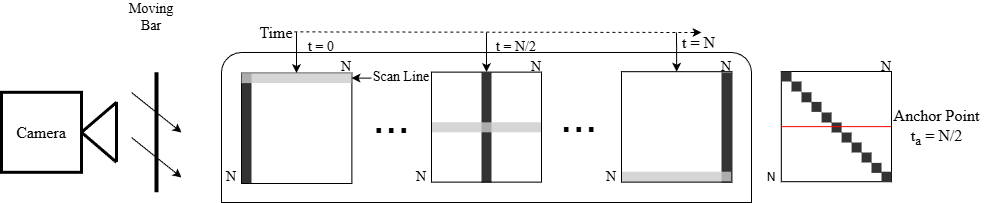

The diagram above was exported from draw.io. Its source (the exported page's mxGraphModel, read from the mxfile embedded in the PNG):
<mxGraphModel dx="2276" dy="784" grid="1" gridSize="10" guides="1" tooltips="1" connect="1" arrows="1" fold="1" page="1" pageScale="1" pageWidth="850" pageHeight="1100" math="0" shadow="0">
  <root>
    <mxCell id="0" />
    <mxCell id="1" parent="0" />
    <mxCell id="5HvYHhdXfJHvVE5p4XiF-14" value="" style="rounded=0;whiteSpace=wrap;html=1;strokeColor=none;fillColor=#333333;" parent="1" vertex="1">
      <mxGeometry x="320" y="130" width="10" height="110" as="geometry" />
    </mxCell>
    <mxCell id="5HvYHhdXfJHvVE5p4XiF-27" value="" style="rounded=0;whiteSpace=wrap;html=1;strokeColor=none;fillColor=#333333;direction=south;flipH=0;flipV=1;" parent="1" vertex="1">
      <mxGeometry x="560" y="130" width="10" height="110" as="geometry" />
    </mxCell>
    <mxCell id="FAjjWPPMiWY_EWfU_TP3-2" value="" style="verticalLabelPosition=bottom;verticalAlign=top;html=1;shape=mxgraph.basic.rect;fillColor2=none;strokeWidth=1;size=20;indent=5;bottom=1;topLeftStyle=rounded;topRightStyle=rounded;bottomRightStyle=default;fillColor=none;" parent="1" vertex="1">
      <mxGeometry x="60" y="110" width="530" height="150" as="geometry" />
    </mxCell>
    <mxCell id="FAjjWPPMiWY_EWfU_TP3-5" value="" style="rounded=0;whiteSpace=wrap;html=1;strokeColor=none;fillColor=#333333;" parent="1" vertex="1">
      <mxGeometry x="80.00000000000001" y="130.6" width="10" height="110.4" as="geometry" />
    </mxCell>
    <mxCell id="FAjjWPPMiWY_EWfU_TP3-6" value="" style="whiteSpace=wrap;html=1;aspect=fixed;fillColor=none;" parent="1" vertex="1">
      <mxGeometry x="80" y="130.6" width="110.4" height="110.4" as="geometry" />
    </mxCell>
    <mxCell id="FAjjWPPMiWY_EWfU_TP3-9" value="" style="rounded=0;whiteSpace=wrap;html=1;strokeColor=none;fillColor=#CCCCCC;opacity=80;" parent="1" vertex="1">
      <mxGeometry x="80" y="130.6" width="110" height="10" as="geometry" />
    </mxCell>
    <mxCell id="FAjjWPPMiWY_EWfU_TP3-13" value="" style="rounded=0;whiteSpace=wrap;html=1;strokeColor=none;fillColor=#CCCCCC;opacity=80;" parent="1" vertex="1">
      <mxGeometry x="270" y="179.8" width="110" height="10" as="geometry" />
    </mxCell>
    <mxCell id="FAjjWPPMiWY_EWfU_TP3-14" value="" style="endArrow=none;dashed=1;html=1;rounded=0;exitX=1.096;exitY=0.47;exitDx=0;exitDy=0;exitPerimeter=0;" parent="1" source="FAjjWPPMiWY_EWfU_TP3-15" edge="1">
      <mxGeometry width="50" height="50" relative="1" as="geometry">
        <mxPoint x="140" y="90" as="sourcePoint" />
        <mxPoint x="540" y="90" as="targetPoint" />
      </mxGeometry>
    </mxCell>
    <mxCell id="FAjjWPPMiWY_EWfU_TP3-15" value="&lt;font style=&quot;font-size: 16px;&quot; face=&quot;Times New Roman&quot;&gt;Time&lt;/font&gt;" style="text;html=1;align=center;verticalAlign=middle;whiteSpace=wrap;rounded=0;" parent="1" vertex="1">
      <mxGeometry x="100" y="80" width="30" height="20" as="geometry" />
    </mxCell>
    <mxCell id="FAjjWPPMiWY_EWfU_TP3-16" value="&lt;font style=&quot;font-size: 45px;&quot;&gt;...&lt;/font&gt;" style="text;html=1;align=center;verticalAlign=middle;whiteSpace=wrap;rounded=0;" parent="1" vertex="1">
      <mxGeometry x="220" y="159.40000000000003" width="20" height="30.2" as="geometry" />
    </mxCell>
    <mxCell id="FAjjWPPMiWY_EWfU_TP3-17" value="" style="endArrow=classic;html=1;rounded=0;entryX=0.5;entryY=0;entryDx=0;entryDy=0;" parent="1" target="FAjjWPPMiWY_EWfU_TP3-9" edge="1">
      <mxGeometry width="50" height="50" relative="1" as="geometry">
        <mxPoint x="135" y="90" as="sourcePoint" />
        <mxPoint x="370" y="60" as="targetPoint" />
      </mxGeometry>
    </mxCell>
    <mxCell id="FAjjWPPMiWY_EWfU_TP3-18" value="" style="endArrow=classic;html=1;rounded=0;entryX=0.5;entryY=0;entryDx=0;entryDy=0;" parent="1" target="5HvYHhdXfJHvVE5p4XiF-3" edge="1">
      <mxGeometry width="50" height="50" relative="1" as="geometry">
        <mxPoint x="325" y="90" as="sourcePoint" />
        <mxPoint x="340" y="130" as="targetPoint" />
      </mxGeometry>
    </mxCell>
    <mxCell id="FAjjWPPMiWY_EWfU_TP3-19" value="&lt;font style=&quot;font-size: 14px;&quot; face=&quot;Times New Roman&quot;&gt;N&lt;/font&gt;" style="text;html=1;align=center;verticalAlign=middle;whiteSpace=wrap;rounded=0;" parent="1" vertex="1">
      <mxGeometry x="180.4" y="119.8" width="10" height="10" as="geometry" />
    </mxCell>
    <mxCell id="FAjjWPPMiWY_EWfU_TP3-20" value="&lt;font style=&quot;font-size: 14px;&quot; face=&quot;Times New Roman&quot;&gt;N&lt;/font&gt;" style="text;html=1;align=center;verticalAlign=middle;whiteSpace=wrap;rounded=0;" parent="1" vertex="1">
      <mxGeometry x="370" y="120.2" width="10" height="10" as="geometry" />
    </mxCell>
    <mxCell id="FAjjWPPMiWY_EWfU_TP3-21" value="&lt;font style=&quot;font-size: 14px;&quot; face=&quot;Times New Roman&quot;&gt;N&lt;/font&gt;" style="text;html=1;align=center;verticalAlign=middle;whiteSpace=wrap;rounded=0;" parent="1" vertex="1">
      <mxGeometry x="60" y="229.60000000000002" width="20" height="10" as="geometry" />
    </mxCell>
    <mxCell id="FAjjWPPMiWY_EWfU_TP3-22" value="&lt;font style=&quot;font-size: 14px;&quot; face=&quot;Times New Roman&quot;&gt;N&lt;/font&gt;" style="text;html=1;align=center;verticalAlign=middle;whiteSpace=wrap;rounded=0;" parent="1" vertex="1">
      <mxGeometry x="250" y="229.6" width="20" height="10" as="geometry" />
    </mxCell>
    <mxCell id="FAjjWPPMiWY_EWfU_TP3-23" value="" style="whiteSpace=wrap;html=1;aspect=fixed;" parent="1" vertex="1">
      <mxGeometry x="619.8" y="129.00000000000003" width="110.2" height="110.2" as="geometry" />
    </mxCell>
    <mxCell id="FAjjWPPMiWY_EWfU_TP3-24" value="" style="rounded=0;whiteSpace=wrap;html=1;strokeColor=none;fillColor=#333333;" parent="1" vertex="1">
      <mxGeometry x="620" y="129" width="10" height="10" as="geometry" />
    </mxCell>
    <mxCell id="FAjjWPPMiWY_EWfU_TP3-36" value="&lt;font style=&quot;font-size: 14px;&quot; face=&quot;Times New Roman&quot;&gt;N&lt;/font&gt;" style="text;html=1;align=center;verticalAlign=middle;whiteSpace=wrap;rounded=0;" parent="1" vertex="1">
      <mxGeometry x="720.2" y="120.20000000000002" width="10" height="10" as="geometry" />
    </mxCell>
    <mxCell id="FAjjWPPMiWY_EWfU_TP3-37" value="N" style="text;html=1;align=center;verticalAlign=middle;whiteSpace=wrap;rounded=0;" parent="1" vertex="1">
      <mxGeometry x="600" y="230.4" width="20" height="10" as="geometry" />
    </mxCell>
    <mxCell id="FAjjWPPMiWY_EWfU_TP3-38" value="&lt;font style=&quot;font-size: 14px;&quot; face=&quot;Times New Roman&quot;&gt;t = 0&lt;/font&gt;" style="text;html=1;align=center;verticalAlign=middle;whiteSpace=wrap;rounded=0;" parent="1" vertex="1">
      <mxGeometry x="140" y="100" width="40" height="10" as="geometry" />
    </mxCell>
    <mxCell id="FAjjWPPMiWY_EWfU_TP3-39" value="&lt;font style=&quot;font-size: 14px;&quot; face=&quot;Times New Roman&quot;&gt;t = N/2&lt;/font&gt;" style="text;html=1;align=center;verticalAlign=middle;whiteSpace=wrap;rounded=0;" parent="1" vertex="1">
      <mxGeometry x="330" y="100" width="50" height="10" as="geometry" />
    </mxCell>
    <mxCell id="FAjjWPPMiWY_EWfU_TP3-42" value="" style="rounded=0;whiteSpace=wrap;html=1;strokeColor=none;fillColor=#CCCCCC;opacity=80;" parent="1" vertex="1">
      <mxGeometry x="460" y="229.2" width="110" height="10" as="geometry" />
    </mxCell>
    <mxCell id="FAjjWPPMiWY_EWfU_TP3-43" value="&lt;font style=&quot;font-size: 45px;&quot;&gt;...&lt;/font&gt;" style="text;html=1;align=center;verticalAlign=middle;whiteSpace=wrap;rounded=0;" parent="1" vertex="1">
      <mxGeometry x="410" y="159.4" width="15" height="29.2" as="geometry" />
    </mxCell>
    <mxCell id="FAjjWPPMiWY_EWfU_TP3-44" value="&lt;font style=&quot;font-size: 14px;&quot; face=&quot;Times New Roman&quot;&gt;N&lt;/font&gt;" style="text;html=1;align=center;verticalAlign=middle;whiteSpace=wrap;rounded=0;" parent="1" vertex="1">
      <mxGeometry x="560" y="119.6" width="10" height="10" as="geometry" />
    </mxCell>
    <mxCell id="FAjjWPPMiWY_EWfU_TP3-45" value="&lt;font style=&quot;font-size: 14px;&quot; face=&quot;Times New Roman&quot;&gt;N&lt;/font&gt;" style="text;html=1;align=center;verticalAlign=middle;whiteSpace=wrap;rounded=0;" parent="1" vertex="1">
      <mxGeometry x="440" y="229.6" width="20" height="10" as="geometry" />
    </mxCell>
    <mxCell id="FAjjWPPMiWY_EWfU_TP3-46" value="&lt;font style=&quot;font-size: 16px;&quot; face=&quot;Times New Roman&quot;&gt;t = N&lt;/font&gt;" style="text;html=1;align=center;verticalAlign=middle;whiteSpace=wrap;rounded=0;" parent="1" vertex="1">
      <mxGeometry x="515" y="90" width="45" height="20" as="geometry" />
    </mxCell>
    <mxCell id="FAjjWPPMiWY_EWfU_TP3-47" value="" style="endArrow=classic;html=1;rounded=0;entryX=0;entryY=0.5;entryDx=0;entryDy=0;" parent="1" target="5HvYHhdXfJHvVE5p4XiF-23" edge="1">
      <mxGeometry width="50" height="50" relative="1" as="geometry">
        <mxPoint x="515" y="90" as="sourcePoint" />
        <mxPoint x="540" y="130" as="targetPoint" />
      </mxGeometry>
    </mxCell>
    <mxCell id="FAjjWPPMiWY_EWfU_TP3-51" value="" style="whiteSpace=wrap;html=1;aspect=fixed;strokeWidth=3;" parent="1" vertex="1">
      <mxGeometry x="-160" y="149.8" width="80" height="80" as="geometry" />
    </mxCell>
    <mxCell id="FAjjWPPMiWY_EWfU_TP3-52" value="" style="endArrow=none;html=1;rounded=0;strokeWidth=3;" parent="1" edge="1">
      <mxGeometry width="50" height="50" relative="1" as="geometry">
        <mxPoint x="-45" y="219.40000000000003" as="sourcePoint" />
        <mxPoint x="-45" y="159.40000000000003" as="targetPoint" />
      </mxGeometry>
    </mxCell>
    <mxCell id="FAjjWPPMiWY_EWfU_TP3-54" value="&lt;font style=&quot;font-size: 14px;&quot; face=&quot;Times New Roman&quot;&gt;Moving Bar&lt;/font&gt;" style="text;html=1;align=center;verticalAlign=middle;whiteSpace=wrap;rounded=0;" parent="1" vertex="1">
      <mxGeometry x="-40" y="60.000000000000014" width="60" height="30" as="geometry" />
    </mxCell>
    <mxCell id="FAjjWPPMiWY_EWfU_TP3-55" value="" style="endArrow=none;html=1;rounded=0;exitX=1;exitY=0.5;exitDx=0;exitDy=0;strokeWidth=3;" parent="1" source="FAjjWPPMiWY_EWfU_TP3-51" edge="1">
      <mxGeometry width="50" height="50" relative="1" as="geometry">
        <mxPoint x="75" y="289.8" as="sourcePoint" />
        <mxPoint x="-45" y="219.8" as="targetPoint" />
      </mxGeometry>
    </mxCell>
    <mxCell id="FAjjWPPMiWY_EWfU_TP3-56" value="" style="endArrow=none;html=1;rounded=0;exitX=1;exitY=0.5;exitDx=0;exitDy=0;strokeWidth=3;" parent="1" source="FAjjWPPMiWY_EWfU_TP3-51" edge="1">
      <mxGeometry width="50" height="50" relative="1" as="geometry">
        <mxPoint x="75" y="209.8" as="sourcePoint" />
        <mxPoint x="-45" y="159.8" as="targetPoint" />
      </mxGeometry>
    </mxCell>
    <mxCell id="FAjjWPPMiWY_EWfU_TP3-57" value="" style="endArrow=none;html=1;rounded=0;strokeWidth=4;" parent="1" edge="1">
      <mxGeometry width="50" height="50" relative="1" as="geometry">
        <mxPoint x="-5" y="249.8" as="sourcePoint" />
        <mxPoint x="-5" y="129.8" as="targetPoint" />
      </mxGeometry>
    </mxCell>
    <mxCell id="FAjjWPPMiWY_EWfU_TP3-58" value="" style="endArrow=classic;html=1;rounded=0;" parent="1" edge="1">
      <mxGeometry width="50" height="50" relative="1" as="geometry">
        <mxPoint x="530" y="90" as="sourcePoint" />
        <mxPoint x="540" y="90" as="targetPoint" />
      </mxGeometry>
    </mxCell>
    <mxCell id="FAjjWPPMiWY_EWfU_TP3-59" value="" style="endArrow=classic;html=1;rounded=0;" parent="1" target="FAjjWPPMiWY_EWfU_TP3-9" edge="1">
      <mxGeometry width="50" height="50" relative="1" as="geometry">
        <mxPoint x="210" y="135.6" as="sourcePoint" />
        <mxPoint x="240" y="140.6" as="targetPoint" />
      </mxGeometry>
    </mxCell>
    <mxCell id="FAjjWPPMiWY_EWfU_TP3-60" value="&lt;font style=&quot;font-size: 14px;&quot; face=&quot;Times New Roman&quot;&gt;Scan Line&lt;/font&gt;" style="text;html=1;align=center;verticalAlign=middle;whiteSpace=wrap;rounded=0;" parent="1" vertex="1">
      <mxGeometry x="210" y="119.80000000000001" width="60" height="30" as="geometry" />
    </mxCell>
    <mxCell id="FAjjWPPMiWY_EWfU_TP3-61" value="&lt;font style=&quot;font-size: 16px;&quot; face=&quot;Times New Roman&quot;&gt;Camera&lt;/font&gt;" style="text;html=1;align=center;verticalAlign=middle;whiteSpace=wrap;rounded=0;strokeWidth=3;" parent="1" vertex="1">
      <mxGeometry x="-150" y="174.60000000000002" width="60" height="30" as="geometry" />
    </mxCell>
    <mxCell id="fj59jWBD5z2pqS6KaXp2-4" value="&lt;font style=&quot;font-size: 16px;&quot; face=&quot;Times New Roman&quot;&gt;Anchor Point&lt;/font&gt;&lt;div&gt;&lt;font style=&quot;font-size: 16px;&quot; face=&quot;Times New Roman&quot;&gt;t&lt;sub style=&quot;&quot;&gt;a&lt;/sub&gt;&amp;nbsp;= N/2&lt;/font&gt;&lt;/div&gt;" style="text;html=1;align=center;verticalAlign=middle;resizable=0;points=[];autosize=1;strokeColor=none;fillColor=none;" parent="1" vertex="1">
      <mxGeometry x="720" y="155" width="110" height="60" as="geometry" />
    </mxCell>
    <mxCell id="5HvYHhdXfJHvVE5p4XiF-3" value="" style="whiteSpace=wrap;html=1;aspect=fixed;fillColor=none;" parent="1" vertex="1">
      <mxGeometry x="270" y="129.6" width="110" height="110" as="geometry" />
    </mxCell>
    <mxCell id="5HvYHhdXfJHvVE5p4XiF-23" value="" style="whiteSpace=wrap;html=1;aspect=fixed;fillColor=none;direction=south;" parent="1" vertex="1">
      <mxGeometry x="460" y="129.2" width="110.4" height="110.4" as="geometry" />
    </mxCell>
    <mxCell id="5HvYHhdXfJHvVE5p4XiF-41" value="" style="rounded=0;whiteSpace=wrap;html=1;strokeColor=none;fillColor=#333333;" parent="1" vertex="1">
      <mxGeometry x="630" y="139" width="10" height="10" as="geometry" />
    </mxCell>
    <mxCell id="5HvYHhdXfJHvVE5p4XiF-42" value="" style="rounded=0;whiteSpace=wrap;html=1;strokeColor=none;fillColor=#333333;" parent="1" vertex="1">
      <mxGeometry x="660.1" y="170" width="10" height="10" as="geometry" />
    </mxCell>
    <mxCell id="5HvYHhdXfJHvVE5p4XiF-43" value="" style="rounded=0;whiteSpace=wrap;html=1;strokeColor=none;fillColor=#333333;" parent="1" vertex="1">
      <mxGeometry x="650" y="159.39999999999998" width="10" height="10" as="geometry" />
    </mxCell>
    <mxCell id="5HvYHhdXfJHvVE5p4XiF-44" value="" style="rounded=0;whiteSpace=wrap;html=1;strokeColor=none;fillColor=#333333;" parent="1" vertex="1">
      <mxGeometry x="640" y="149.79999999999998" width="10" height="10" as="geometry" />
    </mxCell>
    <mxCell id="5HvYHhdXfJHvVE5p4XiF-49" value="" style="rounded=0;whiteSpace=wrap;html=1;strokeColor=none;fillColor=#333333;" parent="1" vertex="1">
      <mxGeometry x="670.1" y="180" width="10" height="10" as="geometry" />
    </mxCell>
    <mxCell id="5HvYHhdXfJHvVE5p4XiF-51" value="" style="rounded=0;whiteSpace=wrap;html=1;strokeColor=none;fillColor=#333333;" parent="1" vertex="1">
      <mxGeometry x="680.1" y="190" width="10" height="10" as="geometry" />
    </mxCell>
    <mxCell id="5HvYHhdXfJHvVE5p4XiF-52" value="" style="rounded=0;whiteSpace=wrap;html=1;strokeColor=none;fillColor=#333333;" parent="1" vertex="1">
      <mxGeometry x="690.1" y="200" width="10" height="10" as="geometry" />
    </mxCell>
    <mxCell id="5HvYHhdXfJHvVE5p4XiF-53" value="" style="rounded=0;whiteSpace=wrap;html=1;strokeColor=none;fillColor=#333333;" parent="1" vertex="1">
      <mxGeometry x="700.1" y="210" width="10" height="10" as="geometry" />
    </mxCell>
    <mxCell id="5HvYHhdXfJHvVE5p4XiF-54" value="" style="rounded=0;whiteSpace=wrap;html=1;strokeColor=none;fillColor=#333333;direction=south;" parent="1" vertex="1">
      <mxGeometry x="710" y="220.4" width="10" height="10" as="geometry" />
    </mxCell>
    <mxCell id="5HvYHhdXfJHvVE5p4XiF-55" value="" style="rounded=0;whiteSpace=wrap;html=1;strokeColor=none;fillColor=#333333;" parent="1" vertex="1">
      <mxGeometry x="720" y="229.2" width="10" height="10" as="geometry" />
    </mxCell>
    <mxCell id="fj59jWBD5z2pqS6KaXp2-2" value="" style="endArrow=none;html=1;rounded=0;strokeColor=light-dark(#FF0000,#CC0000);entryX=1;entryY=0.5;entryDx=0;entryDy=0;exitX=0;exitY=0.5;exitDx=0;exitDy=0;" parent="1" source="FAjjWPPMiWY_EWfU_TP3-23" target="FAjjWPPMiWY_EWfU_TP3-23" edge="1">
      <mxGeometry width="50" height="50" relative="1" as="geometry">
        <mxPoint x="630.3000000000001" y="300.87999999999994" as="sourcePoint" />
        <mxPoint x="749.7000000000002" y="300.40000000000003" as="targetPoint" />
        <Array as="points" />
      </mxGeometry>
    </mxCell>
    <mxCell id="zQ1b05JW7TmEpjdIjDDC-1" value="" style="endArrow=classic;html=1;rounded=0;" parent="1" edge="1">
      <mxGeometry width="50" height="50" relative="1" as="geometry">
        <mxPoint x="-30" y="150" as="sourcePoint" />
        <mxPoint x="20" y="190" as="targetPoint" />
      </mxGeometry>
    </mxCell>
    <mxCell id="zQ1b05JW7TmEpjdIjDDC-2" value="" style="endArrow=classic;html=1;rounded=0;" parent="1" edge="1">
      <mxGeometry width="50" height="50" relative="1" as="geometry">
        <mxPoint x="-30" y="195" as="sourcePoint" />
        <mxPoint x="20" y="235" as="targetPoint" />
      </mxGeometry>
    </mxCell>
  </root>
</mxGraphModel>